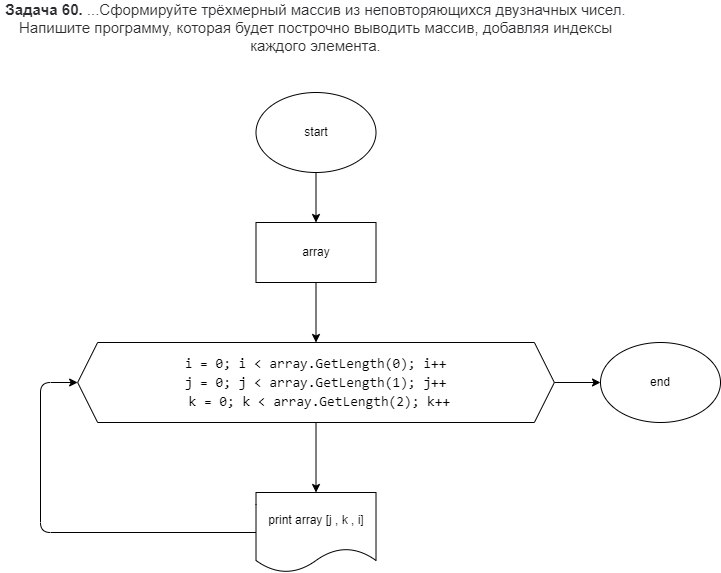

The diagram above was exported from draw.io. Its source (the exported page's mxGraphModel, read from the mxfile embedded in the PNG):
<mxGraphModel dx="1128" dy="956" grid="1" gridSize="10" guides="1" tooltips="1" connect="1" arrows="1" fold="1" page="1" pageScale="1" pageWidth="827" pageHeight="1169" math="0" shadow="0">
  <root>
    <mxCell id="0" />
    <mxCell id="1" parent="0" />
    <mxCell id="3" value="&lt;span style=&quot;box-sizing: border-box ; font-weight: 700 ; color: rgb(44 , 45 , 48) ; font-family: &amp;#34;roboto&amp;#34; , &amp;#34;san francisco&amp;#34; , &amp;#34;helvetica neue&amp;#34; , &amp;#34;helvetica&amp;#34; , &amp;#34;arial&amp;#34; ; font-size: 15px ; background-color: rgb(255 , 255 , 255)&quot;&gt;Задача 60.&lt;/span&gt;&lt;span style=&quot;color: rgb(44 , 45 , 48) ; font-family: &amp;#34;roboto&amp;#34; , &amp;#34;san francisco&amp;#34; , &amp;#34;helvetica neue&amp;#34; , &amp;#34;helvetica&amp;#34; , &amp;#34;arial&amp;#34; ; font-size: 15px ; background-color: rgb(255 , 255 , 255)&quot;&gt;&amp;nbsp;...Сформируйте трёхмерный массив из неповторяющихся двузначных чисел. Напишите программу, которая будет построчно выводить массив, добавляя индексы каждого элемента.&lt;/span&gt;" style="text;html=1;strokeColor=none;fillColor=none;align=center;verticalAlign=middle;whiteSpace=wrap;rounded=0;" vertex="1" parent="1">
      <mxGeometry x="250" y="30" width="631" height="30" as="geometry" />
    </mxCell>
    <mxCell id="7" value="" style="edgeStyle=none;html=1;" edge="1" parent="1" source="4" target="6">
      <mxGeometry relative="1" as="geometry" />
    </mxCell>
    <mxCell id="4" value="start" style="ellipse;whiteSpace=wrap;html=1;" vertex="1" parent="1">
      <mxGeometry x="505.5" y="110" width="120" height="80" as="geometry" />
    </mxCell>
    <mxCell id="9" value="" style="edgeStyle=none;html=1;fontColor=#D4D4D4;" edge="1" parent="1" source="6" target="8">
      <mxGeometry relative="1" as="geometry" />
    </mxCell>
    <mxCell id="6" value="array" style="rounded=0;whiteSpace=wrap;html=1;" vertex="1" parent="1">
      <mxGeometry x="505.5" y="240" width="120" height="60" as="geometry" />
    </mxCell>
    <mxCell id="11" value="" style="edgeStyle=none;html=1;fontColor=#D4D4D4;" edge="1" parent="1" source="8" target="10">
      <mxGeometry relative="1" as="geometry" />
    </mxCell>
    <mxCell id="16" value="" style="edgeStyle=none;html=1;fontColor=#D4D4D4;" edge="1" parent="1" source="8" target="15">
      <mxGeometry relative="1" as="geometry" />
    </mxCell>
    <mxCell id="8" value="&lt;div style=&quot;font-family: &amp;#34;consolas&amp;#34; , &amp;#34;courier new&amp;#34; , monospace ; font-size: 14px ; line-height: 19px&quot;&gt;&lt;div&gt;&lt;font color=&quot;#000000&quot;&gt;i = 0; i &amp;lt; array.GetLength(0); i++&lt;/font&gt;&lt;/div&gt;&lt;div&gt;&lt;font color=&quot;#000000&quot;&gt;j = 0; j &amp;lt; array.GetLength(1); j++&lt;/font&gt;&lt;/div&gt;&lt;div&gt;&lt;font color=&quot;#000000&quot;&gt;&amp;nbsp;k = 0; k &amp;lt; array.GetLength(2); k++&lt;/font&gt;&lt;/div&gt;&lt;/div&gt;" style="shape=hexagon;perimeter=hexagonPerimeter2;whiteSpace=wrap;html=1;fixedSize=1;" vertex="1" parent="1">
      <mxGeometry x="327.13" y="360" width="476.75" height="80" as="geometry" />
    </mxCell>
    <mxCell id="14" style="edgeStyle=none;html=1;entryX=0;entryY=0.5;entryDx=0;entryDy=0;fontColor=#D4D4D4;" edge="1" parent="1" source="10" target="8">
      <mxGeometry relative="1" as="geometry">
        <Array as="points">
          <mxPoint x="290" y="550" />
          <mxPoint x="290" y="400" />
        </Array>
      </mxGeometry>
    </mxCell>
    <mxCell id="10" value="&lt;font color=&quot;#000000&quot;&gt;print array [j , k , i]&lt;/font&gt;" style="shape=document;whiteSpace=wrap;html=1;boundedLbl=1;labelBackgroundColor=none;fontColor=#D4D4D4;" vertex="1" parent="1">
      <mxGeometry x="505.51" y="510" width="120" height="80" as="geometry" />
    </mxCell>
    <mxCell id="15" value="&lt;font color=&quot;#000000&quot;&gt;end&lt;/font&gt;" style="ellipse;whiteSpace=wrap;html=1;labelBackgroundColor=none;fontColor=#D4D4D4;" vertex="1" parent="1">
      <mxGeometry x="850" y="360" width="120" height="80" as="geometry" />
    </mxCell>
  </root>
</mxGraphModel>